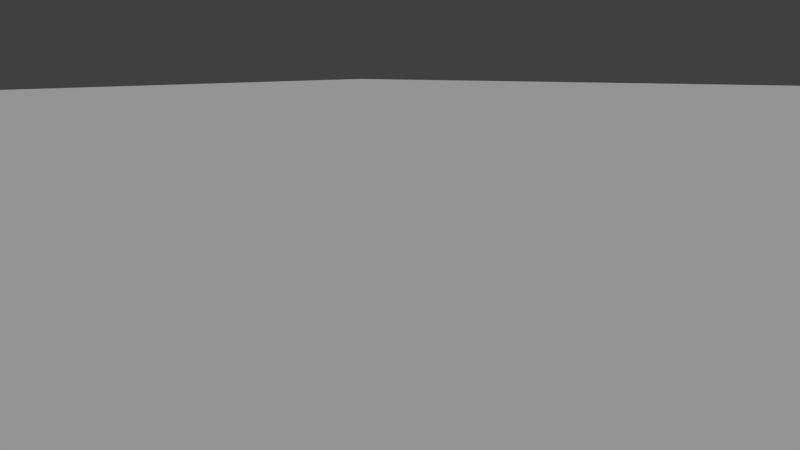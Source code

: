 # Source: sandbox.blend  (saved by Blender 2.78.5; exported with 4.5.12 LTS)
import bpy
from mathutils import Matrix  # noqa: F401  (used for matrix-valued properties, if any)

bpy.ops.wm.read_factory_settings(use_empty=True)
scene = bpy.context.scene
scene.name = 'Sandbox'

# ---- collections
col_collection_1 = bpy.data.collections.new('Collection 1'); scene.collection.children.link(col_collection_1)
col_collection_2 = bpy.data.collections.new('Collection 2'); scene.collection.children.link(col_collection_2)
col_collection_3 = bpy.data.collections.new('Collection 3'); scene.collection.children.link(col_collection_3)
col_collection_5 = bpy.data.collections.new('Collection 5'); scene.collection.children.link(col_collection_5)
col_collection_5.hide_render = True
col_collection_5.hide_viewport = True
col_collection_11 = bpy.data.collections.new('Collection 11'); scene.collection.children.link(col_collection_11)
col_collection_11.hide_render = True
col_collection_11.hide_viewport = True
col_trigger___button = bpy.data.collections.new('Trigger - Button')  # instanced only; not linked into the scene
col_trigger___mission_complete = bpy.data.collections.new('Trigger - Mission Complete')  # instanced only; not linked into the scene
col_chief = bpy.data.collections.new('Chief')  # instanced only; not linked into the scene
col_elite = bpy.data.collections.new('Elite')  # instanced only; not linked into the scene
col_stud_10000_purple = bpy.data.collections.new('Stud 10000 purple')  # instanced only; not linked into the scene
col_stud_1000_blue = bpy.data.collections.new('Stud 1000 blue')  # instanced only; not linked into the scene
col_stud_100_gold = bpy.data.collections.new('Stud 100 gold')  # instanced only; not linked into the scene
col_stud_10_silver = bpy.data.collections.new('Stud 10 silver')  # instanced only; not linked into the scene
col_stud_100000_shinypurple = bpy.data.collections.new('Stud 100000 shinypurple')  # instanced only; not linked into the scene
col_hunter = bpy.data.collections.new('Hunter')  # instanced only; not linked into the scene
col_jackal = bpy.data.collections.new('Jackal')  # instanced only; not linked into the scene
col_grunt = bpy.data.collections.new('Grunt')  # instanced only; not linked into the scene
col_marine = bpy.data.collections.new('Marine')  # instanced only; not linked into the scene
col_arbiter = bpy.data.collections.new('Arbiter')  # instanced only; not linked into the scene
col_johnson = bpy.data.collections.new('Johnson')  # instanced only; not linked into the scene
col_keyes = bpy.data.collections.new('Keyes')  # instanced only; not linked into the scene
col_crewman_yellow = bpy.data.collections.new('Crewman yellow')  # instanced only; not linked into the scene
col_crewman_red = bpy.data.collections.new('Crewman red')  # instanced only; not linked into the scene
col_crewman_orange = bpy.data.collections.new('Crewman orange')  # instanced only; not linked into the scene
col_crewman_gray = bpy.data.collections.new('Crewman gray')  # instanced only; not linked into the scene
col_crewman_blue = bpy.data.collections.new('Crewman blue')  # instanced only; not linked into the scene
col_warthog = bpy.data.collections.new('Warthog')  # instanced only; not linked into the scene
col_other_parts = bpy.data.collections.new('Other parts')  # instanced only; not linked into the scene
col_warthog_destroyed = bpy.data.collections.new('Warthog destroyed')  # instanced only; not linked into the scene
col_all_minifig_parts = bpy.data.collections.new('All minifig parts')  # instanced only; not linked into the scene
col_minifig = bpy.data.collections.new('Minifig')  # instanced only; not linked into the scene

# ---- materials (node trees are filled in below, after node groups)
mat_material_001 = bpy.data.materials.new('Material.001')
mat_material_001.alpha_threshold = 0.0
mat_material_001.use_transparent_shadow = False
mat_material_001.roughness = 0.5

# ---- material node trees

# ---- world
world_world = bpy.data.worlds.new('World'); scene.world = world_world
world_world.color = (0.05088, 0.05088, 0.05088)
world_world.use_sun_shadow = False
world_world.sun_shadow_jitter_overblur = 0.0
world_world.cycles.sampling_method = 'MANUAL'

# ---- cameras
cam_camera_001 = bpy.data.cameras.new('Camera.001')
cam_camera_001.lens = 19.0
cam_camera_001.sensor_width = 32.0
cam_camera_001.sensor_height = 18.0
cam_camera_001.ortho_scale = 7.314
cam_camera_001.dof.focus_distance = 0.0
cam_camera_001.dof.aperture_fstop = 128.0

# ---- lights
light_hemi = bpy.data.lights.new('Hemi', 'SUN')
light_hemi.transmission_factor = 0.0
light_hemi.angle = 0.1993
light_hemi.energy = 1.0
light_hemi.shadow_buffer_clip_start = 0.5
light_hemi.shadow_soft_size = 0.1
light_hemi.shadow_cascade_max_distance = 1000.0

# ---- meshes
me_navmesh_000 = bpy.data.meshes.new('Navmesh.000')
me_navmesh_000.from_pydata([(-119.1, -119.1, 13.2), (-119.1, -111.9, 13.2), (-119.1, -104.4, 13.2), (-119.1, -96.9, 13.2), (-119.1, -89.4, 13.2), (-119.1, -82.2, 13.2), (-119.1, -74.7, 13.2), (-119.1, -67.2, 13.2), (-119.1, -59.7, 13.2), (-119.1, -52.5, 13.2), (-119.1, -45.0, 13.2), (-119.1, -37.5, 13.2), (-119.1, -30.0, 13.2), (-119.1, -22.5, 13.2), (-119.1, -15.0, 13.2), (-119.1, -7.5, 13.2), (-119.1, 7.629e-06, 13.2), (-119.1, 7.2, 13.2), (-119.1, 14.7, 13.2), (-119.1, 22.2, 13.2), (-119.1, 29.7, 13.2), (-119.1, 36.9, 13.2), (-119.1, 44.4, 13.2), (-119.1, 51.9, 13.2), (-119.1, 59.4, 13.2), (-119.1, 66.6, 13.2), (-119.1, 74.1, 13.2), (-119.1, 81.6, 13.2), (-119.1, 89.1, 13.2), (-119.1, 96.6, 13.2), (-119.1, 104.1, 13.2), (-119.1, 111.6, 13.2), (-119.1, 119.1, 13.2), (-111.9, 119.1, 13.2), (-104.4, 119.1, 13.2), (-96.9, 119.1, 13.2), (-89.4, 119.1, 13.2), (-82.2, 119.1, 13.2), (-74.7, 119.1, 13.2), (-67.2, 119.1, 13.2), (-59.7, 119.1, 13.2), (-52.5, 119.1, 13.2), (-45.0, 119.1, 13.2), (-37.5, 119.1, 13.2), (-30.0, 119.1, 13.2), (-22.5, 119.1, 13.2), (-15.0, 119.1, 13.2), (-7.5, 119.1, 13.2), (7.629e-06, 119.1, 13.2), (7.2, 119.1, 13.2), (14.7, 119.1, 13.2), (22.2, 119.1, 13.2), (29.7, 119.1, 13.2), (36.9, 119.1, 13.2), (44.4, 119.1, 13.2), (51.9, 119.1, 13.2), (59.4, 119.1, 13.2), (66.6, 119.1, 13.2), (74.1, 119.1, 13.2), (81.6, 119.1, 13.2), (89.1, 119.1, 13.2), (96.6, 119.1, 13.2), (104.1, 119.1, 13.2), (111.6, 119.1, 13.2), (119.1, 119.1, 13.2), (119.1, 111.6, 13.2), (119.1, 104.1, 13.2), (119.1, 96.6, 13.2), (119.1, 89.1, 13.2), (119.1, 81.6, 13.2), (119.1, 74.1, 13.2), (119.1, 66.6, 13.2), (119.1, 59.4, 13.2), (119.1, 51.9, 13.2), (119.1, 44.4, 13.2), (119.1, 36.9, 13.2), (119.1, 29.7, 13.2), (119.1, 22.2, 13.2), (119.1, 14.7, 13.2), (119.1, 7.2, 13.2), (119.1, 7.629e-06, 13.2), (119.1, -7.5, 13.2), (119.1, -15.0, 13.2), (119.1, -22.5, 13.2), (119.1, -30.0, 13.2), (119.1, -37.5, 13.2), (119.1, -45.0, 13.2), (119.1, -52.5, 13.2), (119.1, -59.7, 13.2), (119.1, -67.2, 13.2), (119.1, -74.7, 13.2), (119.1, -82.2, 13.2), (119.1, -89.4, 13.2), (119.1, -96.9, 13.2), (119.1, -104.4, 13.2), (119.1, -111.9, 13.2), (119.1, -119.1, 13.2), (111.6, -119.1, 13.2), (104.1, -119.1, 13.2), (96.6, -119.1, 13.2), (89.1, -119.1, 13.2), (81.6, -119.1, 13.2), (74.1, -119.1, 13.2), (66.6, -119.1, 13.2), (59.4, -119.1, 13.2), (51.9, -119.1, 13.2), (44.4, -119.1, 13.2), (36.9, -119.1, 13.2), (29.7, -119.1, 13.2), (22.2, -119.1, 13.2), (14.7, -119.1, 13.2), (7.2, -119.1, 13.2), (7.629e-06, -119.1, 13.2), (-7.5, -119.1, 13.2), (-15.0, -119.1, 13.2), (-22.5, -119.1, 13.2), (-30.0, -119.1, 13.2), (-37.5, -119.1, 13.2), (-45.0, -119.1, 13.2), (-52.5, -119.1, 13.2), (-59.7, -119.1, 13.2), (-67.2, -119.1, 13.2), (-74.7, -119.1, 13.2), (-82.2, -119.1, 13.2), (-89.4, -119.1, 13.2), (-96.9, -119.1, 13.2), (-104.4, -119.1, 13.2), (-111.9, -119.1, 13.2)], [], [(0, 127, 1), (32, 31, 33), (96, 95, 97), (64, 63, 65), (1, 127, 2), (2, 127, 126), (34, 31, 30), (31, 34, 33), (97, 94, 98), (94, 97, 95), (63, 62, 65), (14, 114, 15), (15, 114, 113), (73, 55, 54), (55, 73, 72), (108, 84, 109), (109, 84, 83), (66, 62, 61), (62, 66, 65), (2, 126, 3), (3, 126, 125), (35, 30, 29), (30, 35, 34), (98, 93, 99), (93, 98, 94), (9, 119, 10), (10, 119, 118), (42, 41, 22), (22, 41, 23), (47, 46, 17), (17, 46, 18), (105, 87, 106), (106, 87, 86), (67, 61, 60), (61, 67, 66), (3, 125, 4), (4, 125, 124), (36, 29, 28), (29, 36, 35), (99, 92, 100), (92, 99, 93), (17, 16, 47), (77, 51, 50), (51, 77, 76), (74, 54, 53), (54, 74, 73), (110, 82, 111), (111, 82, 81), (68, 60, 59), (60, 68, 67), (4, 124, 5), (5, 124, 123), (37, 28, 27), (28, 37, 36), (100, 91, 101), (91, 100, 92), (10, 118, 11), (11, 118, 117), (43, 42, 21), (21, 42, 22), (13, 115, 14), (14, 115, 114), (106, 86, 107), (107, 86, 85), (69, 59, 58), (59, 69, 68), (5, 123, 6), (6, 123, 122), (38, 27, 26), (27, 38, 37), (101, 90, 102), (90, 101, 91), (46, 45, 18), (18, 45, 19), (112, 111, 80), (80, 111, 81), (75, 53, 52), (53, 75, 74), (109, 83, 110), (110, 83, 82), (70, 58, 57), (58, 70, 69), (6, 122, 7), (7, 122, 121), (39, 26, 25), (26, 39, 38), (102, 89, 103), (89, 102, 90), (11, 117, 12), (12, 117, 116), (43, 21, 44), (44, 21, 20), (48, 80, 79), (80, 48, 112), (112, 48, 16), (16, 48, 47), (108, 107, 84), (84, 107, 85), (71, 57, 56), (57, 71, 70), (7, 121, 8), (8, 121, 120), (39, 25, 40), (40, 25, 24), (104, 103, 88), (88, 103, 89), (79, 49, 48), (49, 79, 78), (78, 50, 49), (50, 78, 77), (76, 52, 51), (52, 76, 75), (15, 113, 16), (16, 113, 112), (72, 56, 55), (56, 72, 71), (8, 120, 9), (9, 120, 119), (41, 40, 23), (23, 40, 24), (104, 88, 105), (105, 88, 87), (12, 116, 13), (13, 116, 115), (45, 44, 19), (19, 44, 20)])
me_navmesh_000.use_remesh_preserve_volume = False
me_navmesh_000.use_remesh_preserve_attributes = False
me_navmesh_000.use_mirror_vertex_groups = False
me_navmesh_000.update()
me_navmesh_001 = bpy.data.meshes.new('Navmesh.001')
me_navmesh_001.from_pydata([(-119.1, -119.1, 0.2), (-119.1, -111.9, 0.2), (-119.1, -104.4, 0.2), (-119.1, -96.9, 0.2), (-119.1, -89.4, 0.2), (-119.1, -82.2, 0.2), (-119.1, -74.7, 0.2), (-119.1, -67.2, 0.2), (-119.1, -59.7, 0.2), (-119.1, -52.5, 0.2), (-119.1, -45.0, 0.2), (-119.1, -37.5, 0.2), (-119.1, -30.0, 0.2), (-119.1, -22.5, 0.2), (-119.1, -15.0, 0.2), (-119.1, -7.5, 0.2), (-119.1, 7.629e-06, 0.2), (-119.1, 7.2, 0.2), (-119.1, 14.7, 0.2), (-119.1, 22.2, 0.2), (-119.1, 29.7, 0.2), (-119.1, 36.9, 0.2), (-119.1, 44.4, 0.2), (-119.1, 51.9, 0.2), (-119.1, 59.4, 0.2), (-119.1, 66.6, 0.2), (-119.1, 74.1, 0.2), (-119.1, 81.6, 0.2), (-119.1, 89.1, 0.2), (-119.1, 96.6, 0.2), (-119.1, 104.1, 0.2), (-119.1, 111.6, 0.2), (-119.1, 119.1, 0.2), (-111.9, 119.1, 0.2), (-104.4, 119.1, 0.2), (-96.9, 119.1, 0.2), (-89.4, 119.1, 0.2), (-82.2, 119.1, 0.2), (-74.7, 119.1, 0.2), (-67.2, 119.1, 0.2), (-59.7, 119.1, 0.2), (-52.5, 119.1, 0.2), (-45.0, 119.1, 0.2), (-37.5, 119.1, 0.2), (-30.0, 119.1, 0.2), (-22.5, 119.1, 0.2), (-15.0, 119.1, 0.2), (-7.5, 119.1, 0.2), (7.629e-06, 119.1, 0.2), (7.2, 119.1, 0.2), (14.7, 119.1, 0.2), (22.2, 119.1, 0.2), (29.7, 119.1, 0.2), (36.9, 119.1, 0.2), (44.4, 119.1, 0.2), (51.9, 119.1, 0.2), (59.4, 119.1, 0.2), (66.6, 119.1, 0.2), (74.1, 119.1, 0.2), (81.6, 119.1, 0.2), (89.1, 119.1, 0.2), (96.6, 119.1, 0.2), (104.1, 119.1, 0.2), (111.6, 119.1, 0.2), (119.1, 119.1, 0.2), (119.1, 111.6, 0.2), (119.1, 104.1, 0.2), (119.1, 96.6, 0.2), (119.1, 89.1, 0.2), (119.1, 81.6, 0.2), (119.1, 74.1, 0.2), (119.1, 66.6, 0.2), (119.1, 59.4, 0.2), (119.1, 51.9, 0.2), (119.1, 44.4, 0.2), (119.1, 36.9, 0.2), (119.1, 29.7, 0.2), (119.1, 22.2, 0.2), (119.1, 14.7, 0.2), (119.1, 7.2, 0.2), (119.1, 7.629e-06, 0.2), (119.1, -7.5, 0.2), (119.1, -15.0, 0.2), (119.1, -22.5, 0.2), (119.1, -30.0, 0.2), (119.1, -37.5, 0.2), (119.1, -45.0, 0.2), (119.1, -52.5, 0.2), (119.1, -59.7, 0.2), (119.1, -67.2, 0.2), (119.1, -74.7, 0.2), (119.1, -82.2, 0.2), (119.1, -89.4, 0.2), (119.1, -96.9, 0.2), (119.1, -104.4, 0.2), (119.1, -111.9, 0.2), (119.1, -119.1, 0.2), (111.6, -119.1, 0.2), (104.1, -119.1, 0.2), (96.6, -119.1, 0.2), (89.1, -119.1, 0.2), (81.6, -119.1, 0.2), (74.1, -119.1, 0.2), (66.6, -119.1, 0.2), (59.4, -119.1, 0.2), (51.9, -119.1, 0.2), (44.4, -119.1, 0.2), (36.9, -119.1, 0.2), (29.7, -119.1, 0.2), (22.2, -119.1, 0.2), (14.7, -119.1, 0.2), (7.2, -119.1, 0.2), (7.629e-06, -119.1, 0.2), (-7.5, -119.1, 0.2), (-15.0, -119.1, 0.2), (-22.5, -119.1, 0.2), (-30.0, -119.1, 0.2), (-37.5, -119.1, 0.2), (-45.0, -119.1, 0.2), (-52.5, -119.1, 0.2), (-59.7, -119.1, 0.2), (-67.2, -119.1, 0.2), (-74.7, -119.1, 0.2), (-82.2, -119.1, 0.2), (-89.4, -119.1, 0.2), (-96.9, -119.1, 0.2), (-104.4, -119.1, 0.2), (-111.9, -119.1, 0.2)], [], [(0, 127, 1), (32, 31, 33), (96, 95, 97), (64, 63, 65), (1, 127, 2), (2, 127, 126), (34, 31, 30), (31, 34, 33), (97, 94, 98), (94, 97, 95), (63, 62, 65), (14, 114, 15), (15, 114, 113), (73, 55, 54), (55, 73, 72), (108, 84, 109), (109, 84, 83), (66, 62, 61), (62, 66, 65), (2, 126, 3), (3, 126, 125), (35, 30, 29), (30, 35, 34), (98, 93, 99), (93, 98, 94), (9, 119, 10), (10, 119, 118), (42, 41, 22), (22, 41, 23), (47, 46, 17), (17, 46, 18), (105, 87, 106), (106, 87, 86), (67, 61, 60), (61, 67, 66), (3, 125, 4), (4, 125, 124), (36, 29, 28), (29, 36, 35), (99, 92, 100), (92, 99, 93), (17, 16, 47), (77, 51, 50), (51, 77, 76), (74, 54, 53), (54, 74, 73), (110, 82, 111), (111, 82, 81), (68, 60, 59), (60, 68, 67), (4, 124, 5), (5, 124, 123), (37, 28, 27), (28, 37, 36), (100, 91, 101), (91, 100, 92), (10, 118, 11), (11, 118, 117), (43, 42, 21), (21, 42, 22), (13, 115, 14), (14, 115, 114), (106, 86, 107), (107, 86, 85), (69, 59, 58), (59, 69, 68), (5, 123, 6), (6, 123, 122), (38, 27, 26), (27, 38, 37), (101, 90, 102), (90, 101, 91), (46, 45, 18), (18, 45, 19), (112, 111, 80), (80, 111, 81), (75, 53, 52), (53, 75, 74), (109, 83, 110), (110, 83, 82), (70, 58, 57), (58, 70, 69), (6, 122, 7), (7, 122, 121), (39, 26, 25), (26, 39, 38), (102, 89, 103), (89, 102, 90), (11, 117, 12), (12, 117, 116), (43, 21, 44), (44, 21, 20), (48, 80, 79), (80, 48, 112), (112, 48, 16), (16, 48, 47), (108, 107, 84), (84, 107, 85), (71, 57, 56), (57, 71, 70), (7, 121, 8), (8, 121, 120), (39, 25, 40), (40, 25, 24), (104, 103, 88), (88, 103, 89), (79, 49, 48), (49, 79, 78), (78, 50, 49), (50, 78, 77), (76, 52, 51), (52, 76, 75), (15, 113, 16), (16, 113, 112), (72, 56, 55), (56, 72, 71), (8, 120, 9), (9, 120, 119), (41, 40, 23), (23, 40, 24), (104, 88, 105), (105, 88, 87), (12, 116, 13), (13, 116, 115), (45, 44, 19), (19, 44, 20)])
me_navmesh_001.use_remesh_preserve_volume = False
me_navmesh_001.use_remesh_preserve_attributes = False
me_navmesh_001.use_mirror_vertex_groups = False
me_navmesh_001.update()
me_cube = bpy.data.meshes.new('Cube')
me_cube.from_pydata([(-1.0, -1.0, -1.0), (-1.0, -1.0, 1.0), (-1.0, 1.0, -1.0), (-1.0, 1.0, 1.0), (1.0, -1.0, -1.0), (1.0, -1.0, 1.0), (1.0, 1.0, -1.0), (1.0, 1.0, 1.0)], [], [(1, 3, 2, 0), (3, 7, 6, 2), (7, 5, 4, 6), (5, 1, 0, 4), (0, 2, 6, 4), (5, 7, 3, 1)])
me_cube.use_remesh_preserve_volume = False
me_cube.use_remesh_preserve_attributes = False
me_cube.use_mirror_vertex_groups = False
me_cube.update()
me_plane_001 = bpy.data.meshes.new('Plane.001')
me_plane_001.from_pydata([(-3.0, 0.0, 0.0), (3.0, 0.0, 0.0), (-3.0, 7.0, 0.0), (3.0, 7.0, 0.0)], [], [(0, 1, 3, 2)])
me_plane_001.use_remesh_preserve_volume = False
me_plane_001.use_remesh_preserve_attributes = False
me_plane_001.use_mirror_vertex_groups = False
me_plane_001.update()
me_plane = bpy.data.meshes.new('Plane')
me_plane.from_pydata([(-120.0, -120.0, 0.0), (120.0, -120.0, 0.0), (-120.0, 120.0, 0.0), (120.0, 120.0, 0.0)], [], [(0, 1, 3, 2)])
_uv = me_plane.uv_layers.new(name='UVMap')
_uv.uv.foreach_set('vector', [0.0001, 0.0001, 0.9999, 9.998e-05, 0.9999, 0.9999, 9.998e-05, 0.9999])
me_plane.materials.append(mat_material_001)
me_plane.use_remesh_preserve_volume = False
me_plane.use_remesh_preserve_attributes = False
me_plane.use_mirror_vertex_groups = False
me_plane.update()
me_cone = bpy.data.meshes.new('Cone')
me_cone.from_pydata([(0.0, 1.0, -1.0), (0.0, 0.0, 1.0), (0.1951, 0.9808, -1.0), (0.3827, 0.9239, -1.0), (0.5556, 0.8315, -1.0), (0.7071, 0.7071, -1.0), (0.8315, 0.5556, -1.0), (0.9239, 0.3827, -1.0), (0.9808, 0.1951, -1.0), (1.0, 7.55e-08, -1.0), (0.9808, -0.1951, -1.0), (0.9239, -0.3827, -1.0), (0.8315, -0.5556, -1.0), (0.7071, -0.7071, -1.0), (0.5556, -0.8315, -1.0), (0.3827, -0.9239, -1.0), (0.1951, -0.9808, -1.0), (-3.258e-07, -1.0, -1.0), (-0.1951, -0.9808, -1.0), (-0.3827, -0.9239, -1.0), (-0.5556, -0.8315, -1.0), (-0.7071, -0.7071, -1.0), (-0.8315, -0.5556, -1.0), (-0.9239, -0.3827, -1.0), (-0.9808, -0.1951, -1.0), (-1.0, 9.656e-07, -1.0), (-0.9808, 0.1951, -1.0), (-0.9239, 0.3827, -1.0), (-0.8315, 0.5556, -1.0), (-0.7071, 0.7071, -1.0), (-0.5556, 0.8315, -1.0), (-0.3827, 0.9239, -1.0), (-0.1951, 0.9808, -1.0)], [], [(0, 1, 2), (2, 1, 3), (3, 1, 4), (4, 1, 5), (5, 1, 6), (6, 1, 7), (7, 1, 8), (8, 1, 9), (9, 1, 10), (10, 1, 11), (11, 1, 12), (12, 1, 13), (13, 1, 14), (14, 1, 15), (15, 1, 16), (16, 1, 17), (17, 1, 18), (18, 1, 19), (19, 1, 20), (20, 1, 21), (21, 1, 22), (22, 1, 23), (23, 1, 24), (24, 1, 25), (25, 1, 26), (26, 1, 27), (27, 1, 28), (28, 1, 29), (29, 1, 30), (30, 1, 31), (31, 1, 32), (32, 1, 0), (0, 2, 3, 4, 5, 6, 7, 8, 9, 10, 11, 12, 13, 14, 15, 16, 17, 18, 19, 20, 21, 22, 23, 24, 25, 26, 27, 28, 29, 30, 31, 32)])
me_cone.use_remesh_preserve_volume = False
me_cone.use_remesh_preserve_attributes = False
me_cone.use_mirror_vertex_groups = False
me_cone.update()
me_plane_008 = bpy.data.meshes.new('Plane.008')
me_plane_008.from_pydata([(-26.0, -30.0, 0.0), (26.0, -30.0, 0.0), (-26.0, 1.0, 0.0), (26.0, 28.0, 0.0), (-26.0, 12.8, 0.0), (-26.0, 28.0, 0.0), (-26.0, 14.2, 0.0), (-30.0, 12.8, 0.0), (-30.0, 14.2, 0.0), (-46.0, 12.0, 0.0), (-46.0, 15.0, 0.0), (-30.0, 10.0, 0.0), (-46.0, 10.0, 0.0), (-30.0, 17.0, 0.0), (-46.0, 17.0, 0.0)], [], [(1, 2, 0), (2, 3, 4), (4, 3, 6), (6, 3, 5), (6, 7, 4), (1, 3, 2), (6, 8, 7), (8, 9, 7), (9, 11, 7), (8, 14, 10), (8, 10, 9), (9, 12, 11), (8, 13, 14)])
me_plane_008.use_remesh_preserve_volume = False
me_plane_008.use_remesh_preserve_attributes = False
me_plane_008.use_mirror_vertex_groups = False
me_plane_008.update()

# ---- objects
ob_navmesh_camera = bpy.data.objects.new('Navmesh_camera', me_navmesh_000)
ob_navmesh = bpy.data.objects.new('Navmesh', me_navmesh_001)
ob_cube = bpy.data.objects.new('Cube', me_cube)
ob_trigger___button_002 = bpy.data.objects.new('Trigger - Button.002', None)
ob_trigger___button_001 = bpy.data.objects.new('Trigger - Button.001', None)
ob_plane_001 = bpy.data.objects.new('Plane.001', me_plane_001)
ob_trigger___mission_complete = bpy.data.objects.new('Trigger - Mission Complete', None)
ob_chief_002 = bpy.data.objects.new('Chief.002', None)
ob_chief_001 = bpy.data.objects.new('Chief.001', None)
ob_elite_007 = bpy.data.objects.new('Elite.007', None)
ob_hemi = bpy.data.objects.new('Hemi', light_hemi)
ob_plane = bpy.data.objects.new('Plane', me_plane)
ob_camera = bpy.data.objects.new('Camera', cam_camera_001)
ob_cam_child = bpy.data.objects.new('cam_child', None)
ob_cone = bpy.data.objects.new('Cone', me_cone)
ob_stud_10000_purple_003 = bpy.data.objects.new('Stud 10000 purple.003', None)
ob_stud_10000_purple_002 = bpy.data.objects.new('Stud 10000 purple.002', None)
ob_stud_1000_blue_003 = bpy.data.objects.new('Stud 1000 blue.003', None)
ob_stud_1000_blue_002 = bpy.data.objects.new('Stud 1000 blue.002', None)
ob_stud_100_gold_003 = bpy.data.objects.new('Stud 100 gold.003', None)
ob_stud_100_gold_002 = bpy.data.objects.new('Stud 100 gold.002', None)
ob_stud_10_silver_003 = bpy.data.objects.new('Stud 10 silver.003', None)
ob_stud_10_silver_002 = bpy.data.objects.new('Stud 10 silver.002', None)
ob_stud_10_silver_001 = bpy.data.objects.new('Stud 10 silver.001', None)
ob_stud_100_gold_001 = bpy.data.objects.new('Stud 100 gold.001', None)
ob_stud_1000_blue_001 = bpy.data.objects.new('Stud 1000 blue.001', None)
ob_stud_10000_purple_001 = bpy.data.objects.new('Stud 10000 purple.001', None)
ob_stud_100000_shinypurple_001 = bpy.data.objects.new('Stud 100000 shinypurple.001', None)
ob_elite_006 = bpy.data.objects.new('Elite.006', None)
ob_elite_005 = bpy.data.objects.new('Elite.005', None)
ob_elite_004 = bpy.data.objects.new('Elite.004', None)
ob_elite_003 = bpy.data.objects.new('Elite.003', None)
ob_elite_002 = bpy.data.objects.new('Elite.002', None)
ob_elite_001 = bpy.data.objects.new('Elite.001', None)
ob_navmesh_001 = bpy.data.objects.new('Navmesh.001', me_plane_008)
ob_hunter_001 = bpy.data.objects.new('Hunter.001', None)
ob_jackal_001 = bpy.data.objects.new('Jackal.001', None)
ob_grunt_001 = bpy.data.objects.new('Grunt.001', None)
ob_marine_001 = bpy.data.objects.new('Marine.001', None)
ob_arbiter_001 = bpy.data.objects.new('Arbiter.001', None)
ob_johnson_001 = bpy.data.objects.new('Johnson.001', None)
ob_keyes_001 = bpy.data.objects.new('Keyes.001', None)
ob_crewman_yellow_001 = bpy.data.objects.new('Crewman yellow.001', None)
ob_crewman_red_001 = bpy.data.objects.new('Crewman red.001', None)
ob_crewman_orange_001 = bpy.data.objects.new('Crewman orange.001', None)
ob_crewman_gray_001 = bpy.data.objects.new('Crewman gray.001', None)
ob_crewman_blue_001 = bpy.data.objects.new('Crewman blue.001', None)
ob_warthog_001 = bpy.data.objects.new('Warthog.001', None)
ob_other_parts = bpy.data.objects.new('Other parts', None)
ob_hunter = bpy.data.objects.new('Hunter', None)
ob_jackal = bpy.data.objects.new('Jackal', None)
ob_grunt = bpy.data.objects.new('Grunt', None)
ob_warthog = bpy.data.objects.new('Warthog', None)
ob_warthog_destroyed = bpy.data.objects.new('Warthog destroyed', None)
ob_trigger___button = bpy.data.objects.new('Trigger - Button', None)
ob_stud_100000_shinypurple = bpy.data.objects.new('Stud 100000 shinypurple', None)
ob_stud_10000_purple = bpy.data.objects.new('Stud 10000 purple', None)
ob_stud_1000_blue = bpy.data.objects.new('Stud 1000 blue', None)
ob_stud_100_gold = bpy.data.objects.new('Stud 100 gold', None)
ob_stud_10_silver = bpy.data.objects.new('Stud 10 silver', None)
ob_all_minifig_parts = bpy.data.objects.new('All minifig parts', None)
ob_minifig = bpy.data.objects.new('Minifig', None)
ob_crewman_blue = bpy.data.objects.new('Crewman blue', None)
ob_crewman_gray = bpy.data.objects.new('Crewman gray', None)
ob_crewman_orange = bpy.data.objects.new('Crewman orange', None)
ob_crewman_red = bpy.data.objects.new('Crewman red', None)
ob_crewman_yellow = bpy.data.objects.new('Crewman yellow', None)
ob_keyes = bpy.data.objects.new('Keyes', None)
ob_johnson = bpy.data.objects.new('Johnson', None)
ob_elite = bpy.data.objects.new('Elite', None)
ob_arbiter = bpy.data.objects.new('Arbiter', None)
ob_marine = bpy.data.objects.new('Marine', None)
ob_chief = bpy.data.objects.new('Chief', None)

# ---- transforms, parenting, visibility, modifiers, constraints
ob_navmesh_camera.location = (0.0, 0.0, 0.0)
ob_navmesh_camera.display_type = 'WIRE'
ob_navmesh_camera.lineart.crease_threshold = 0.0
ob_navmesh.location = (0.0, 0.0, 0.0)
ob_navmesh.display_type = 'WIRE'
ob_navmesh.lineart.crease_threshold = 0.0
ob_cube.location = (0.0, 14.0, 1.0)
ob_cube.lineart.crease_threshold = 0.0
ob_trigger___button_002.location = (2.0, 9.0, 0.0)
ob_trigger___button_002.empty_image_offset = (0.0, 0.0)
ob_trigger___button_002.show_instancer_for_render = False
ob_trigger___button_002.instance_type = 'COLLECTION'
ob_trigger___button_002.lineart.crease_threshold = 0.0
ob_trigger___button_001.location = (-3.0, 9.0, 0.0)
ob_trigger___button_001.empty_image_offset = (0.0, 0.0)
ob_trigger___button_001.show_instancer_for_render = False
ob_trigger___button_001.instance_type = 'COLLECTION'
ob_trigger___button_001.lineart.crease_threshold = 0.0
ob_plane_001.location = (0.0, 20.0, 1.0)
ob_plane_001.lineart.crease_threshold = 0.0
ob_trigger___mission_complete.location = (0.0, 24.0, 1.0)
ob_trigger___mission_complete.scale = (3.0, 3.0, 3.0)
ob_trigger___mission_complete.empty_image_offset = (0.0, 0.0)
ob_trigger___mission_complete.show_instancer_for_render = False
ob_trigger___mission_complete.instance_type = 'COLLECTION'
ob_trigger___mission_complete.show_name = True
ob_trigger___mission_complete.show_in_front = True
ob_trigger___mission_complete.lineart.crease_threshold = 0.0
ob_chief_002.location = (-7.0, -22.0, 1.0)
ob_chief_002.empty_image_offset = (0.0, 0.0)
ob_chief_002.show_instancer_for_render = False
ob_chief_002.instance_type = 'COLLECTION'
ob_chief_002.lineart.crease_threshold = 0.0
ob_chief_001.location = (-9.0, -17.0, 1.0)
ob_chief_001.empty_image_offset = (0.0, 0.0)
ob_chief_001.show_instancer_for_render = False
ob_chief_001.instance_type = 'COLLECTION'
ob_chief_001.lineart.crease_threshold = 0.0
ob_elite_007.location = (-28.0, 22.0, 1.0)
ob_elite_007.rotation_euler = (0.0, -0.0, -3.142)
ob_elite_007.empty_image_offset = (0.0, 0.0)
ob_elite_007.show_instancer_for_render = False
ob_elite_007.instance_type = 'COLLECTION'
ob_elite_007.lineart.crease_threshold = 0.0
ob_hemi.location = (-29.0, -29.0, -22.0)
ob_hemi.lineart.crease_threshold = 0.0
ob_plane.location = (0.0, 0.0, 0.0)
ob_plane.lineart.crease_threshold = 0.0
ob_camera.location = (18.0, -58.0, 18.0)
ob_camera.rotation_euler = (1.251, -3.979e-06, 0.5794)
ob_camera.lock_rotations_4d = False
ob_camera.empty_display_type = 'ARROWS'
ob_camera.color = (0.0, 0.0, 0.0, 0.0)
ob_camera.display_type = 'WIRE'
ob_camera.lineart.crease_threshold = 0.0
ob_cam_child.parent = ob_camera
ob_cam_child.matrix_parent_inverse = Matrix(((1.0, 0.0, 0.0, -5.3), (0.0, 8.941e-08, 1.0, -13.0), (0.0, -1.0, 7.55e-08, -29.8), (0.0, 0.0, 0.0, 1.0)))
ob_cam_child.location = (5.3, -29.8, 13.0)
ob_cam_child.empty_image_offset = (0.0, 0.0)
ob_cam_child.lineart.crease_threshold = 0.0
ob_cone.location = (10.0, 0.0, 2.0)
ob_cone.lineart.crease_threshold = 0.0
ob_stud_10000_purple_003.location = (0.0, 16.0, 0.0)
ob_stud_10000_purple_003.empty_image_offset = (0.0, 0.0)
ob_stud_10000_purple_003.show_instancer_for_render = False
ob_stud_10000_purple_003.instance_type = 'COLLECTION'
ob_stud_10000_purple_003.lineart.crease_threshold = 0.0
ob_stud_10000_purple_002.location = (0.0, 14.0, 0.0)
ob_stud_10000_purple_002.empty_image_offset = (0.0, 0.0)
ob_stud_10000_purple_002.show_instancer_for_render = False
ob_stud_10000_purple_002.instance_type = 'COLLECTION'
ob_stud_10000_purple_002.lineart.crease_threshold = 0.0
ob_stud_1000_blue_003.location = (-2.0, 16.0, 0.0)
ob_stud_1000_blue_003.empty_image_offset = (0.0, 0.0)
ob_stud_1000_blue_003.show_instancer_for_render = False
ob_stud_1000_blue_003.instance_type = 'COLLECTION'
ob_stud_1000_blue_003.lineart.crease_threshold = 0.0
ob_stud_1000_blue_002.location = (-2.0, 14.0, 0.0)
ob_stud_1000_blue_002.empty_image_offset = (0.0, 0.0)
ob_stud_1000_blue_002.show_instancer_for_render = False
ob_stud_1000_blue_002.instance_type = 'COLLECTION'
ob_stud_1000_blue_002.lineart.crease_threshold = 0.0
ob_stud_100_gold_003.location = (-4.0, 16.0, 0.0)
ob_stud_100_gold_003.empty_image_offset = (0.0, 0.0)
ob_stud_100_gold_003.show_instancer_for_render = False
ob_stud_100_gold_003.instance_type = 'COLLECTION'
ob_stud_100_gold_003.lineart.crease_threshold = 0.0
ob_stud_100_gold_002.location = (-4.0, 14.0, 0.0)
ob_stud_100_gold_002.empty_image_offset = (0.0, 0.0)
ob_stud_100_gold_002.show_instancer_for_render = False
ob_stud_100_gold_002.instance_type = 'COLLECTION'
ob_stud_100_gold_002.lineart.crease_threshold = 0.0
ob_stud_10_silver_003.location = (-6.0, 16.0, 0.0)
ob_stud_10_silver_003.empty_image_offset = (0.0, 0.0)
ob_stud_10_silver_003.show_instancer_for_render = False
ob_stud_10_silver_003.instance_type = 'COLLECTION'
ob_stud_10_silver_003.lineart.crease_threshold = 0.0
ob_stud_10_silver_002.location = (-6.0, 14.0, 0.0)
ob_stud_10_silver_002.empty_image_offset = (0.0, 0.0)
ob_stud_10_silver_002.show_instancer_for_render = False
ob_stud_10_silver_002.instance_type = 'COLLECTION'
ob_stud_10_silver_002.lineart.crease_threshold = 0.0
ob_stud_10_silver_001.location = (-6.0, 12.0, 0.0)
ob_stud_10_silver_001.empty_image_offset = (0.0, 0.0)
ob_stud_10_silver_001.show_instancer_for_render = False
ob_stud_10_silver_001.instance_type = 'COLLECTION'
ob_stud_10_silver_001.lineart.crease_threshold = 0.0
ob_stud_100_gold_001.location = (-4.0, 12.0, 0.0)
ob_stud_100_gold_001.empty_image_offset = (0.0, 0.0)
ob_stud_100_gold_001.show_instancer_for_render = False
ob_stud_100_gold_001.instance_type = 'COLLECTION'
ob_stud_100_gold_001.lineart.crease_threshold = 0.0
ob_stud_1000_blue_001.location = (-2.0, 12.0, 0.0)
ob_stud_1000_blue_001.empty_image_offset = (0.0, 0.0)
ob_stud_1000_blue_001.show_instancer_for_render = False
ob_stud_1000_blue_001.instance_type = 'COLLECTION'
ob_stud_1000_blue_001.lineart.crease_threshold = 0.0
ob_stud_10000_purple_001.location = (0.0, 12.0, 0.0)
ob_stud_10000_purple_001.empty_image_offset = (0.0, 0.0)
ob_stud_10000_purple_001.show_instancer_for_render = False
ob_stud_10000_purple_001.instance_type = 'COLLECTION'
ob_stud_10000_purple_001.lineart.crease_threshold = 0.0
ob_stud_100000_shinypurple_001.location = (2.0, 14.0, 0.0)
ob_stud_100000_shinypurple_001.empty_image_offset = (0.0, 0.0)
ob_stud_100000_shinypurple_001.show_instancer_for_render = False
ob_stud_100000_shinypurple_001.instance_type = 'COLLECTION'
ob_stud_100000_shinypurple_001.lineart.crease_threshold = 0.0
ob_elite_006.location = (11.0, 22.0, 1.0)
ob_elite_006.rotation_euler = (0.0, -0.0, -3.142)
ob_elite_006.empty_image_offset = (0.0, 0.0)
ob_elite_006.show_instancer_for_render = False
ob_elite_006.instance_type = 'COLLECTION'
ob_elite_006.lineart.crease_threshold = 0.0
ob_elite_005.location = (3.0, 21.0, 1.0)
ob_elite_005.rotation_euler = (0.0, -0.0, -3.142)
ob_elite_005.empty_image_offset = (0.0, 0.0)
ob_elite_005.show_instancer_for_render = False
ob_elite_005.instance_type = 'COLLECTION'
ob_elite_005.lineart.crease_threshold = 0.0
ob_elite_004.location = (-4.0, 21.0, 1.0)
ob_elite_004.rotation_euler = (0.0, -0.0, -3.142)
ob_elite_004.empty_image_offset = (0.0, 0.0)
ob_elite_004.show_instancer_for_render = False
ob_elite_004.instance_type = 'COLLECTION'
ob_elite_004.lineart.crease_threshold = 0.0
ob_elite_003.location = (-9.0, 22.0, 1.0)
ob_elite_003.rotation_euler = (0.0, -0.0, -3.142)
ob_elite_003.empty_image_offset = (0.0, 0.0)
ob_elite_003.show_instancer_for_render = False
ob_elite_003.instance_type = 'COLLECTION'
ob_elite_003.lineart.crease_threshold = 0.0
ob_elite_002.location = (-16.0, 22.0, 1.0)
ob_elite_002.rotation_euler = (0.0, -0.0, -3.142)
ob_elite_002.empty_image_offset = (0.0, 0.0)
ob_elite_002.show_instancer_for_render = False
ob_elite_002.instance_type = 'COLLECTION'
ob_elite_002.lineart.crease_threshold = 0.0
ob_elite_001.location = (-22.0, 21.0, 1.0)
ob_elite_001.rotation_euler = (0.0, -0.0, -3.142)
ob_elite_001.empty_image_offset = (0.0, 0.0)
ob_elite_001.show_instancer_for_render = False
ob_elite_001.instance_type = 'COLLECTION'
ob_elite_001.lineart.crease_threshold = 0.0
ob_navmesh_001.location = (0.0, 0.0, 1.0)
ob_navmesh_001.display_type = 'WIRE'
ob_navmesh_001.lineart.crease_threshold = 0.0
ob_hunter_001.location = (-28.0, -20.0, 0.0)
ob_hunter_001.empty_image_offset = (0.0, 0.0)
ob_hunter_001.show_instancer_for_render = False
ob_hunter_001.instance_type = 'COLLECTION'
ob_hunter_001.lineart.crease_threshold = 0.0
ob_jackal_001.location = (20.0, -20.0, 0.0)
ob_jackal_001.empty_image_offset = (0.0, 0.0)
ob_jackal_001.show_instancer_for_render = False
ob_jackal_001.instance_type = 'COLLECTION'
ob_jackal_001.lineart.crease_threshold = 0.0
ob_grunt_001.location = (10.0, -20.0, 0.0)
ob_grunt_001.empty_image_offset = (0.0, 0.0)
ob_grunt_001.show_instancer_for_render = False
ob_grunt_001.instance_type = 'COLLECTION'
ob_grunt_001.lineart.crease_threshold = 0.0
ob_marine_001.location = (-14.0, -17.0, 1.0)
ob_marine_001.empty_image_offset = (0.0, 0.0)
ob_marine_001.show_instancer_for_render = False
ob_marine_001.instance_type = 'COLLECTION'
ob_marine_001.lineart.crease_threshold = 0.0
ob_arbiter_001.location = (-4.0, -17.0, 1.0)
ob_arbiter_001.empty_image_offset = (0.0, 0.0)
ob_arbiter_001.show_instancer_for_render = False
ob_arbiter_001.instance_type = 'COLLECTION'
ob_arbiter_001.lineart.crease_threshold = 0.0
ob_johnson_001.location = (0.0, -17.0, 1.0)
ob_johnson_001.empty_image_offset = (0.0, 0.0)
ob_johnson_001.show_instancer_for_render = False
ob_johnson_001.instance_type = 'COLLECTION'
ob_johnson_001.lineart.crease_threshold = 0.0
ob_keyes_001.location = (-17.0, -28.0, 1.0)
ob_keyes_001.rotation_euler = (0.0, -0.0, -6.283)
ob_keyes_001.empty_image_offset = (0.0, 0.0)
ob_keyes_001.show_instancer_for_render = False
ob_keyes_001.instance_type = 'COLLECTION'
ob_keyes_001.lineart.crease_threshold = 0.0
ob_crewman_yellow_001.location = (-12.0, -28.0, 1.0)
ob_crewman_yellow_001.rotation_euler = (0.0, -0.0, -6.283)
ob_crewman_yellow_001.empty_image_offset = (0.0, 0.0)
ob_crewman_yellow_001.show_instancer_for_render = False
ob_crewman_yellow_001.instance_type = 'COLLECTION'
ob_crewman_yellow_001.lineart.crease_threshold = 0.0
ob_crewman_red_001.location = (-7.0, -28.0, 1.0)
ob_crewman_red_001.rotation_euler = (0.0, -0.0, -6.283)
ob_crewman_red_001.empty_image_offset = (0.0, 0.0)
ob_crewman_red_001.show_instancer_for_render = False
ob_crewman_red_001.instance_type = 'COLLECTION'
ob_crewman_red_001.lineart.crease_threshold = 0.0
ob_crewman_orange_001.location = (-2.0, -28.0, 1.0)
ob_crewman_orange_001.rotation_euler = (0.0, -0.0, -6.283)
ob_crewman_orange_001.empty_image_offset = (0.0, 0.0)
ob_crewman_orange_001.show_instancer_for_render = False
ob_crewman_orange_001.instance_type = 'COLLECTION'
ob_crewman_orange_001.lineart.crease_threshold = 0.0
ob_crewman_gray_001.location = (3.0, -28.0, 1.0)
ob_crewman_gray_001.rotation_euler = (0.0, -0.0, -6.283)
ob_crewman_gray_001.empty_image_offset = (0.0, 0.0)
ob_crewman_gray_001.show_instancer_for_render = False
ob_crewman_gray_001.instance_type = 'COLLECTION'
ob_crewman_gray_001.lineart.crease_threshold = 0.0
ob_crewman_blue_001.location = (8.0, -28.0, 1.0)
ob_crewman_blue_001.rotation_euler = (0.0, -0.0, -6.283)
ob_crewman_blue_001.empty_image_offset = (0.0, 0.0)
ob_crewman_blue_001.show_instancer_for_render = False
ob_crewman_blue_001.instance_type = 'COLLECTION'
ob_crewman_blue_001.lineart.crease_threshold = 0.0
ob_warthog_001.location = (11.0, 2.0, 0.0)
ob_warthog_001.empty_image_offset = (0.0, 0.0)
ob_warthog_001.show_instancer_for_render = False
ob_warthog_001.instance_type = 'COLLECTION'
ob_warthog_001.lineart.crease_threshold = 0.0
ob_other_parts.location = (4.0, -3.0, 0.0)
ob_other_parts.empty_image_offset = (0.0, 0.0)
ob_other_parts.show_instancer_for_render = False
ob_other_parts.instance_type = 'COLLECTION'
ob_other_parts.lineart.crease_threshold = 0.0
ob_hunter.location = (-28.0, -20.0, 0.0)
ob_hunter.empty_image_offset = (0.0, 0.0)
ob_hunter.show_instancer_for_render = False
ob_hunter.instance_type = 'COLLECTION'
ob_hunter.lineart.crease_threshold = 0.0
ob_jackal.location = (30.0, -10.0, 0.0)
ob_jackal.empty_image_offset = (0.0, 0.0)
ob_jackal.show_instancer_for_render = False
ob_jackal.instance_type = 'COLLECTION'
ob_jackal.lineart.crease_threshold = 0.0
ob_grunt.location = (20.0, -10.0, 0.0)
ob_grunt.empty_image_offset = (0.0, 0.0)
ob_grunt.show_instancer_for_render = False
ob_grunt.instance_type = 'COLLECTION'
ob_grunt.lineart.crease_threshold = 0.0
ob_warthog.location = (10.0, -15.0, 0.0)
ob_warthog.empty_image_offset = (0.0, 0.0)
ob_warthog.show_instancer_for_render = False
ob_warthog.instance_type = 'COLLECTION'
ob_warthog.lineart.crease_threshold = 0.0
ob_warthog_destroyed.location = (0.0, -15.0, 0.0)
ob_warthog_destroyed.empty_image_offset = (0.0, 0.0)
ob_warthog_destroyed.show_instancer_for_render = False
ob_warthog_destroyed.instance_type = 'COLLECTION'
ob_warthog_destroyed.lineart.crease_threshold = 0.0
ob_trigger___button.location = (-4.0, 7.0, 0.0)
ob_trigger___button.empty_image_offset = (0.0, 0.0)
ob_trigger___button.show_instancer_for_render = False
ob_trigger___button.instance_type = 'COLLECTION'
ob_trigger___button.lineart.crease_threshold = 0.0
ob_stud_100000_shinypurple.location = (13.0, 4.0, 0.0)
ob_stud_100000_shinypurple.empty_image_offset = (0.0, 0.0)
ob_stud_100000_shinypurple.show_instancer_for_render = False
ob_stud_100000_shinypurple.instance_type = 'COLLECTION'
ob_stud_100000_shinypurple.lineart.crease_threshold = 0.0
ob_stud_10000_purple.location = (10.0, 4.0, 0.0)
ob_stud_10000_purple.empty_image_offset = (0.0, 0.0)
ob_stud_10000_purple.show_instancer_for_render = False
ob_stud_10000_purple.instance_type = 'COLLECTION'
ob_stud_10000_purple.lineart.crease_threshold = 0.0
ob_stud_1000_blue.location = (7.0, 4.0, 0.0)
ob_stud_1000_blue.empty_image_offset = (0.0, 0.0)
ob_stud_1000_blue.show_instancer_for_render = False
ob_stud_1000_blue.instance_type = 'COLLECTION'
ob_stud_1000_blue.lineart.crease_threshold = 0.0
ob_stud_100_gold.location = (4.0, 4.0, 0.0)
ob_stud_100_gold.empty_image_offset = (0.0, 0.0)
ob_stud_100_gold.show_instancer_for_render = False
ob_stud_100_gold.instance_type = 'COLLECTION'
ob_stud_100_gold.lineart.crease_threshold = 0.0
ob_stud_10_silver.location = (0.0, 4.0, 0.0)
ob_stud_10_silver.empty_image_offset = (0.0, 0.0)
ob_stud_10_silver.show_instancer_for_render = False
ob_stud_10_silver.instance_type = 'COLLECTION'
ob_stud_10_silver.lineart.crease_threshold = 0.0
ob_all_minifig_parts.location = (0.0, -3.0, 0.0)
ob_all_minifig_parts.empty_image_offset = (0.0, 0.0)
ob_all_minifig_parts.show_instancer_for_render = False
ob_all_minifig_parts.instance_type = 'COLLECTION'
ob_all_minifig_parts.lineart.crease_threshold = 0.0
ob_minifig.location = (-5.0, 0.0, 0.0)
ob_minifig.empty_image_offset = (0.0, 0.0)
ob_minifig.show_instancer_for_render = False
ob_minifig.instance_type = 'COLLECTION'
ob_minifig.lineart.crease_threshold = 0.0
ob_crewman_blue.location = (54.0, 0.0, 0.0)
ob_crewman_blue.empty_image_offset = (0.0, 0.0)
ob_crewman_blue.show_instancer_for_render = False
ob_crewman_blue.instance_type = 'COLLECTION'
ob_crewman_blue.lineart.crease_threshold = 0.0
ob_crewman_gray.location = (49.0, 0.0, 0.0)
ob_crewman_gray.empty_image_offset = (0.0, 0.0)
ob_crewman_gray.show_instancer_for_render = False
ob_crewman_gray.instance_type = 'COLLECTION'
ob_crewman_gray.lineart.crease_threshold = 0.0
ob_crewman_orange.location = (44.0, 0.0, 0.0)
ob_crewman_orange.empty_image_offset = (0.0, 0.0)
ob_crewman_orange.show_instancer_for_render = False
ob_crewman_orange.instance_type = 'COLLECTION'
ob_crewman_orange.lineart.crease_threshold = 0.0
ob_crewman_red.location = (39.0, 0.0, 0.0)
ob_crewman_red.empty_image_offset = (0.0, 0.0)
ob_crewman_red.show_instancer_for_render = False
ob_crewman_red.instance_type = 'COLLECTION'
ob_crewman_red.lineart.crease_threshold = 0.0
ob_crewman_yellow.location = (34.0, 0.0, 0.0)
ob_crewman_yellow.empty_image_offset = (0.0, 0.0)
ob_crewman_yellow.show_instancer_for_render = False
ob_crewman_yellow.instance_type = 'COLLECTION'
ob_crewman_yellow.lineart.crease_threshold = 0.0
ob_keyes.location = (29.0, 0.0, 0.0)
ob_keyes.empty_image_offset = (0.0, 0.0)
ob_keyes.show_instancer_for_render = False
ob_keyes.instance_type = 'COLLECTION'
ob_keyes.lineart.crease_threshold = 0.0
ob_johnson.location = (24.0, 0.0, 0.0)
ob_johnson.empty_image_offset = (0.0, 0.0)
ob_johnson.show_instancer_for_render = False
ob_johnson.instance_type = 'COLLECTION'
ob_johnson.lineart.crease_threshold = 0.0
ob_elite.location = (19.0, 0.0, 0.0)
ob_elite.empty_image_offset = (0.0, 0.0)
ob_elite.show_instancer_for_render = False
ob_elite.instance_type = 'COLLECTION'
ob_elite.lineart.crease_threshold = 0.0
ob_arbiter.location = (14.0, 0.0, 0.0)
ob_arbiter.empty_image_offset = (0.0, 0.0)
ob_arbiter.show_instancer_for_render = False
ob_arbiter.instance_type = 'COLLECTION'
ob_arbiter.lineart.crease_threshold = 0.0
ob_marine.location = (4.0, 0.0, 0.0)
ob_marine.empty_image_offset = (0.0, 0.0)
ob_marine.show_instancer_for_render = False
ob_marine.instance_type = 'COLLECTION'
ob_marine.lineart.crease_threshold = 0.0
ob_chief.location = (0.0, 0.0, 0.0)
ob_chief.empty_image_offset = (0.0, 0.0)
ob_chief.show_instancer_for_render = False
ob_chief.instance_type = 'COLLECTION'
ob_chief.lineart.crease_threshold = 0.0
ob_trigger___button_002.instance_collection = col_trigger___button
ob_trigger___button_001.instance_collection = col_trigger___button
ob_trigger___mission_complete.instance_collection = col_trigger___mission_complete
ob_chief_002.instance_collection = col_chief
ob_chief_001.instance_collection = col_chief
ob_elite_007.instance_collection = col_elite
ob_stud_10000_purple_003.instance_collection = col_stud_10000_purple
ob_stud_10000_purple_002.instance_collection = col_stud_10000_purple
ob_stud_1000_blue_003.instance_collection = col_stud_1000_blue
ob_stud_1000_blue_002.instance_collection = col_stud_1000_blue
ob_stud_100_gold_003.instance_collection = col_stud_100_gold
ob_stud_100_gold_002.instance_collection = col_stud_100_gold
ob_stud_10_silver_003.instance_collection = col_stud_10_silver
ob_stud_10_silver_002.instance_collection = col_stud_10_silver
ob_stud_10_silver_001.instance_collection = col_stud_10_silver
ob_stud_100_gold_001.instance_collection = col_stud_100_gold
ob_stud_1000_blue_001.instance_collection = col_stud_1000_blue
ob_stud_10000_purple_001.instance_collection = col_stud_10000_purple
ob_stud_100000_shinypurple_001.instance_collection = col_stud_100000_shinypurple
ob_elite_006.instance_collection = col_elite
ob_elite_005.instance_collection = col_elite
ob_elite_004.instance_collection = col_elite
ob_elite_003.instance_collection = col_elite
ob_elite_002.instance_collection = col_elite
ob_elite_001.instance_collection = col_elite
ob_hunter_001.instance_collection = col_hunter
ob_jackal_001.instance_collection = col_jackal
ob_grunt_001.instance_collection = col_grunt
ob_marine_001.instance_collection = col_marine
ob_arbiter_001.instance_collection = col_arbiter
ob_johnson_001.instance_collection = col_johnson
ob_keyes_001.instance_collection = col_keyes
ob_crewman_yellow_001.instance_collection = col_crewman_yellow
ob_crewman_red_001.instance_collection = col_crewman_red
ob_crewman_orange_001.instance_collection = col_crewman_orange
ob_crewman_gray_001.instance_collection = col_crewman_gray
ob_crewman_blue_001.instance_collection = col_crewman_blue
ob_warthog_001.instance_collection = col_warthog
ob_other_parts.instance_collection = col_other_parts
ob_hunter.instance_collection = col_hunter
ob_jackal.instance_collection = col_jackal
ob_grunt.instance_collection = col_grunt
ob_warthog.instance_collection = col_warthog
ob_warthog_destroyed.instance_collection = col_warthog_destroyed
ob_trigger___button.instance_collection = col_trigger___button
ob_stud_100000_shinypurple.instance_collection = col_stud_100000_shinypurple
ob_stud_10000_purple.instance_collection = col_stud_10000_purple
ob_stud_1000_blue.instance_collection = col_stud_1000_blue
ob_stud_100_gold.instance_collection = col_stud_100_gold
ob_stud_10_silver.instance_collection = col_stud_10_silver
ob_all_minifig_parts.instance_collection = col_all_minifig_parts
ob_minifig.instance_collection = col_minifig
ob_crewman_blue.instance_collection = col_crewman_blue
ob_crewman_gray.instance_collection = col_crewman_gray
ob_crewman_orange.instance_collection = col_crewman_orange
ob_crewman_red.instance_collection = col_crewman_red
ob_crewman_yellow.instance_collection = col_crewman_yellow
ob_keyes.instance_collection = col_keyes
ob_johnson.instance_collection = col_johnson
ob_elite.instance_collection = col_elite
ob_arbiter.instance_collection = col_arbiter
ob_marine.instance_collection = col_marine
ob_chief.instance_collection = col_chief

# ---- collection membership
col_collection_1.objects.link(ob_navmesh_camera)
col_collection_1.objects.link(ob_navmesh)
col_collection_1.objects.link(ob_cube)
col_collection_1.objects.link(ob_trigger___button_002)
col_collection_1.objects.link(ob_trigger___button_001)
col_collection_1.objects.link(ob_plane_001)
col_collection_1.objects.link(ob_trigger___mission_complete)
col_collection_1.objects.link(ob_chief_002)
col_collection_1.objects.link(ob_chief_001)
col_collection_1.objects.link(ob_elite_007)
col_collection_1.objects.link(ob_hemi)
col_collection_1.objects.link(ob_plane)
col_collection_1.objects.link(ob_camera)
col_collection_1.objects.link(ob_cam_child)
col_collection_2.objects.link(ob_cone)
col_collection_2.objects.link(ob_stud_10000_purple_003)
col_collection_2.objects.link(ob_stud_10000_purple_002)
col_collection_2.objects.link(ob_stud_1000_blue_003)
col_collection_2.objects.link(ob_stud_1000_blue_002)
col_collection_2.objects.link(ob_stud_100_gold_003)
col_collection_2.objects.link(ob_stud_100_gold_002)
col_collection_2.objects.link(ob_stud_10_silver_003)
col_collection_2.objects.link(ob_stud_10_silver_002)
col_collection_2.objects.link(ob_stud_10_silver_001)
col_collection_2.objects.link(ob_stud_100_gold_001)
col_collection_2.objects.link(ob_stud_1000_blue_001)
col_collection_2.objects.link(ob_stud_10000_purple_001)
col_collection_2.objects.link(ob_stud_100000_shinypurple_001)
col_collection_2.objects.link(ob_elite_006)
col_collection_2.objects.link(ob_elite_005)
col_collection_2.objects.link(ob_elite_004)
col_collection_2.objects.link(ob_elite_003)
col_collection_2.objects.link(ob_elite_002)
col_collection_2.objects.link(ob_elite_001)
col_collection_2.objects.link(ob_navmesh_001)
col_collection_3.objects.link(ob_hunter_001)
col_collection_3.objects.link(ob_jackal_001)
col_collection_3.objects.link(ob_grunt_001)
col_collection_3.objects.link(ob_marine_001)
col_collection_3.objects.link(ob_arbiter_001)
col_collection_3.objects.link(ob_johnson_001)
col_collection_3.objects.link(ob_keyes_001)
col_collection_3.objects.link(ob_crewman_yellow_001)
col_collection_3.objects.link(ob_crewman_red_001)
col_collection_3.objects.link(ob_crewman_orange_001)
col_collection_3.objects.link(ob_crewman_gray_001)
col_collection_3.objects.link(ob_crewman_blue_001)
col_collection_5.objects.link(ob_warthog_001)
col_collection_11.objects.link(ob_other_parts)
col_collection_11.objects.link(ob_hunter)
col_collection_11.objects.link(ob_jackal)
col_collection_11.objects.link(ob_grunt)
col_collection_11.objects.link(ob_warthog)
col_collection_11.objects.link(ob_warthog_destroyed)
col_collection_11.objects.link(ob_trigger___button)
col_collection_11.objects.link(ob_stud_100000_shinypurple)
col_collection_11.objects.link(ob_stud_10000_purple)
col_collection_11.objects.link(ob_stud_1000_blue)
col_collection_11.objects.link(ob_stud_100_gold)
col_collection_11.objects.link(ob_stud_10_silver)
col_collection_11.objects.link(ob_all_minifig_parts)
col_collection_11.objects.link(ob_minifig)
col_collection_11.objects.link(ob_crewman_blue)
col_collection_11.objects.link(ob_crewman_gray)
col_collection_11.objects.link(ob_crewman_orange)
col_collection_11.objects.link(ob_crewman_red)
col_collection_11.objects.link(ob_crewman_yellow)
col_collection_11.objects.link(ob_keyes)
col_collection_11.objects.link(ob_johnson)
col_collection_11.objects.link(ob_elite)
col_collection_11.objects.link(ob_arbiter)
col_collection_11.objects.link(ob_marine)
col_collection_11.objects.link(ob_chief)

# ---- scene / render settings (as saved in the file)
scene.camera = ob_camera
scene.frame_start = 1; scene.frame_end = 250; scene.frame_set(0)
scene.render.engine = 'BLENDER_EEVEE_NEXT'
scene.render.resolution_percentage = 50
scene.render.dither_intensity = 0.0
scene.cycles.use_denoising = False
scene.cycles.samples = 128
scene.cycles.sampling_pattern = 'TABULATED_SOBOL'
scene.cycles.light_sampling_threshold = 0.0
scene.cycles.use_adaptive_sampling = False
scene.cycles.use_light_tree = False
scene.cycles.blur_glossy = 0.0
scene.cycles.sample_clamp_indirect = 0.0
scene.view_settings.view_transform = 'Standard'
bpy.context.view_layer.update()

